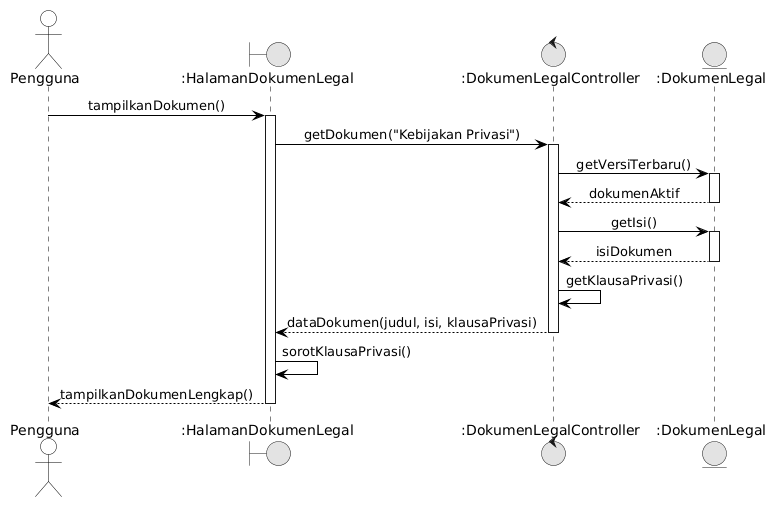

The diagram above was rendered by PlantUML. Its source (embedded in the PNG):
@startuml
skinparam monochrome true
skinparam shadowing false
skinparam defaultFontName Arial
skinparam sequenceMessageAlign center
skinparam backgroundColor #FFFFFF

skinparam participant {
    BackgroundColor #FFFFFF
    BorderColor #000000
}
skinparam actor {
    BackgroundColor #FFFFFF
    BorderColor #000000
}
skinparam sequence {
    LifeLineBackgroundColor #FFFFFF
    LifeLineBorderColor #000000
    ArrowColor #000000
    ActorBorderColor #000000
    ActorBackgroundColor #FFFFFF
    GroupBorderColor #000000
    GroupBackgroundColor #FFFFFF
}

actor "Pengguna" as User
boundary ":HalamanDokumenLegal" as UI
control ":DokumenLegalController" as Ctrl
entity ":DokumenLegal" as Dokumen

User -> UI: tampilkanDokumen()
activate UI
UI -> Ctrl: getDokumen("Kebijakan Privasi")
activate Ctrl
Ctrl -> Dokumen: getVersiTerbaru()
activate Dokumen
Dokumen --> Ctrl: dokumenAktif
deactivate Dokumen
Ctrl -> Dokumen: getIsi()
activate Dokumen
Dokumen --> Ctrl: isiDokumen
deactivate Dokumen
Ctrl -> Ctrl: getKlausaPrivasi()
Ctrl --> UI: dataDokumen(judul, isi, klausaPrivasi)
deactivate Ctrl
UI -> UI: sorotKlausaPrivasi()
UI --> User: tampilkanDokumenLengkap()
deactivate UI
@enduml